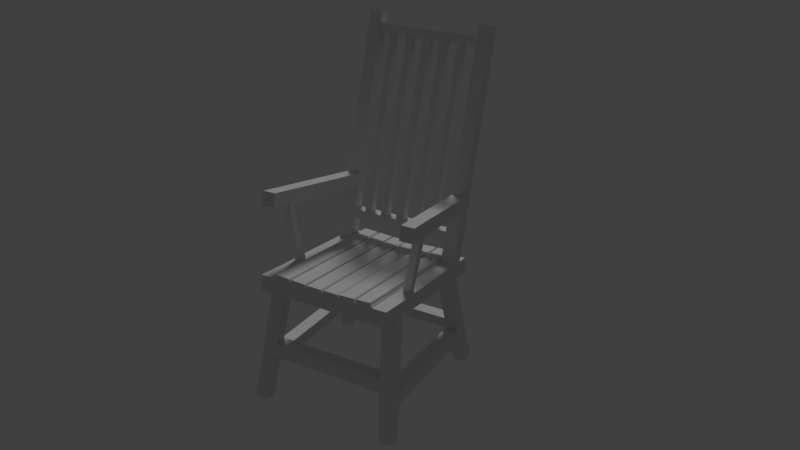 # Source: chair_completed.blend  (saved by Blender 2.79.0; exported with 4.5.12 LTS)
import bpy
from mathutils import Matrix  # noqa: F401  (used for matrix-valued properties, if any)

bpy.ops.wm.read_factory_settings(use_empty=True)
scene = bpy.context.scene
scene.name = 'Scene'

# ---- collections
col_collection_1 = bpy.data.collections.new('Collection 1'); scene.collection.children.link(col_collection_1)

# ---- materials (node trees are filled in below, after node groups)
mat_material = bpy.data.materials.new('Material')
mat_material.alpha_threshold = 0.0
mat_material.use_transparent_shadow = False
mat_material.roughness = 0.5
mat_material.line_color = (0.0, 0.0, 0.0, 1.0)

# ---- material node trees

# ---- world
world_world = bpy.data.worlds.new('World'); scene.world = world_world
world_world.color = (0.05088, 0.05088, 0.05088)
world_world.use_sun_shadow = False
world_world.sun_shadow_jitter_overblur = 0.0
world_world.cycles.sampling_method = 'MANUAL'

# ---- cameras
cam_camera = bpy.data.cameras.new('Camera')
cam_camera.clip_end = 100.0
cam_camera.lens = 35.0
cam_camera.sensor_width = 32.0
cam_camera.sensor_height = 18.0
cam_camera.ortho_scale = 6.314
cam_camera.shift_x = 0.02
cam_camera.dof.focus_distance = 0.0
cam_camera.dof.aperture_fstop = 128.0

# ---- lights
light_lamp = bpy.data.lights.new('Lamp', 'SUN')
light_lamp.transmission_factor = 0.0
light_lamp.cutoff_distance = 30.0
light_lamp.angle = 0.1993
light_lamp.energy = 0.72
light_lamp.shadow_buffer_clip_start = 1.001
light_lamp.shadow_soft_size = 0.1
light_lamp.shadow_cascade_max_distance = 1000.0

# ---- meshes
me_cube = bpy.data.meshes.new('Cube')
me_cube.from_pydata([(1.019, -0.9283, 1.084), (-1.03, -0.9283, 1.194), (1.028, -0.9283, 4.049), (-1.038, -0.9283, 4.126), (1.019, -1.832, 1.084), (-1.03, -1.832, 1.194), (1.028, -1.832, 4.049), (-1.038, -1.832, 4.116), (1.019, -2.762, 1.105), (-1.03, -2.752, 1.194), (1.032, -2.835, 4.04), (-1.038, -2.751, 4.126), (1.019, -3.498, 1.084), (-1.03, -3.481, 1.194), (1.031, -3.558, 4.056), (-1.037, -3.487, 4.183), (1.254, -3.337, 22.88), (-0.9109, -3.338, 27.81), (1.254, -4.006, 22.88), (-0.9107, -4.008, 27.79), (0.9489, -2.765, -9.416), (-0.8441, -3.434, -10.9), (0.949, -3.484, -9.417), (-0.8441, -4.117, -10.89), (0.9713, -2.782, -12.31), (-0.8299, -3.447, -13.64), (0.9715, -3.48, -12.31), (-0.8299, -4.113, -13.62), (-0.7935, -0.9283, 4.257), (-0.7935, -1.832, 4.257), (-0.7935, -2.746, 4.257), (-0.7844, -3.482, 1.284), (-0.7949, -3.495, 4.229), (-0.7411, -3.336, 28.01), (-0.7403, -4.005, 28.02), (0.7505, -0.9283, 4.105), (0.7505, -1.832, 4.105), (0.7505, -2.826, 4.105), (0.9111, 0.01609, -4.994), (0.7526, -3.539, 4.077), (1.078, -3.337, 24.03), (1.078, -4.006, 24.03), (0.7846, -2.764, -9.659), (0.784, -3.476, -9.646), (0.8086, -2.789, -12.42), (0.8069, -3.505, -12.42), (-0.8739, -3.842, 21.25), (-0.8716, -3.172, 21.23), (-0.7052, -3.865, 20.96), (-0.7044, -3.171, 20.95), (1.115, -3.189, 18.07), (1.115, -3.887, 18.08), (0.9308, -3.188, 18.38), (0.9309, -3.872, 18.4), (-0.8603, -3.089, 18.39), (-0.8611, -3.782, 18.4), (-0.6899, -3.78, 18.16), (-0.6902, -3.079, 18.15), (1.048, -3.13, 15.59), (1.05, -3.827, 15.61), (0.8612, -3.123, 15.89), (0.8602, -3.828, 15.91), (0.9878, -3.771, 13.18), (0.8068, -3.78, 13.54), (0.8073, -3.051, 13.55), (0.9868, -3.054, 13.22), (-0.6833, -3.017, 15.55), (-0.6824, -3.736, 15.52), (-0.8494, -3.025, 15.85), (-0.8488, -3.727, 15.84), (1.05, -3.422, -39.16), (1.219, -3.419, -38.64), (1.216, -2.754, -39.98), (1.087, -2.751, -40.3), (1.272, -3.407, -43.88), (1.105, -2.755, -42.11), (1.092, -3.409, -44.35), (0.6761, -2.75, 1.127), (0.8591, -3.488, 1.091), (0.8589, -2.752, 1.092), (-0.6269, -2.751, 4.204), (-0.6247, -3.498, 4.236), (0.5799, -3.536, 4.13), (0.5798, -2.823, 4.146), (-0.412, -3.318, 1.187), (-0.5903, -2.745, 1.228), (-0.305, -3.302, 1.204), (-0.2206, -2.742, 1.181), (-0.2659, -3.482, 1.179), (-0.6114, -3.482, 1.26), (-0.4111, -2.934, 1.19), (-0.3074, -2.934, 1.223), (-0.5087, -3.409, -8.628), (-0.4032, -3.46, -8.834), (-0.4051, -3.785, -8.845), (-0.508, -3.785, -8.623), (-0.4323, -3.491, -10.42), (-0.5089, -3.453, -10.52), (-0.5119, -3.777, -10.51), (-0.4324, -3.829, -10.42), (0.6765, -3.481, 1.119), (1.23, -2.76, -41.77), (1.219, -2.753, -38.63), (1.271, -2.759, -43.89), (1.091, -2.764, -44.36), (1.05, -2.756, -39.16), (1.202, 0.04228, -40.03), (1.23, 0.04129, -41.77), (1.101, 0.04392, -40.25), (1.104, 0.04425, -42.11), (0.7207, -2.737, -3.176), (0.8947, -2.747, -3.079), (0.9111, -2.743, -4.994), (0.7384, -2.737, -5.04), (0.7531, -2.757, -6.442), (0.6995, -2.748, -0.9794), (0.8766, -2.75, -0.9679), (0.9229, -2.752, -6.402), (0.7653, 0.0451, -5.048), (0.7207, 0.01754, -3.172), (0.8947, 0.00971, -3.077), (0.8836, 0.03631, -4.997), (0.8833, -0.1756, -4.993), (0.765, -0.1527, -5.055), (0.7649, -0.6946, -5.048), (0.8837, -0.6882, -4.995), (0.8838, -1.059, -4.999), (0.7652, -1.056, -5.038), (0.8835, -1.644, -4.995), (0.7655, -1.646, -5.048), (0.8839, -2.01, -5.002), (0.7649, -2.01, -5.049), (1.101, -0.1772, -40.25), (1.202, -0.1745, -40.02), (1.101, -0.7073, -40.25), (1.201, -0.7111, -40.03), (1.101, -1.067, -40.26), (1.202, -1.064, -40.02), (1.101, -1.725, -40.26), (1.202, -1.723, -40.03), (1.101, -2.041, -40.25), (1.202, -2.041, -40.03), (1.216, 0.04401, -39.98), (1.087, 0.04421, -40.3), (1.087, -0.4185, -40.29), (1.216, -0.4151, -39.98), (0.7385, 0.01158, -5.026), (0.7385, -0.391, -5.034), (0.9112, -0.4215, -4.996), (1.087, -1.117, -40.29), (1.087, -0.657, -40.29), (1.216, -0.6535, -39.98), (1.216, -1.12, -39.97), (0.7387, -1.101, -5.036), (0.7388, -0.6539, -5.033), (0.9109, -0.6504, -4.994), (0.911, -1.097, -4.994), (1.087, -2.098, -40.29), (1.087, -1.673, -40.29), (1.216, -1.663, -39.98), (1.216, -2.097, -39.98), (0.7387, -2.046, -5.043), (0.7388, -1.606, -5.034), (0.9111, -1.601, -4.992), (0.9112, -2.056, -4.994), (-0.8601, 0.00536, 18.41), (-0.6907, 0.008422, 18.17), (-0.8504, 0.001897, 15.85), (-0.6837, -0.005407, 15.53), (0.8576, -0.008443, 15.92), (0.8057, -0.006739, 13.53), (1.046, -0.002887, 15.6), (0.9859, 0.003491, 13.31), (-0.5749, -3.339, -10.6), (-0.4082, -3.949, -10.39), (-0.3924, -3.261, -10.4), (-0.5692, -4.017, -10.57), (-0.4327, -3.775, -10.45), (-1.03, -2.632, 0.6637), (-1.029, -1.885, 0.8024), (1.015, -1.89, 0.6974), (1.014, -2.699, 0.5702), (0.8587, -2.698, 0.5541), (0.6759, -2.691, 0.5897), (-0.2208, -2.658, 0.6482), (-0.5905, -2.65, 0.6958), (-1.029, -1.772, 0.8183), (-1.028, -0.9571, 0.9543), (1.016, -0.9634, 0.851), (1.014, -1.774, 0.715), (1.018, -0.04796, 0.9168), (1.016, -0.8804, 0.9197), (-1.029, -0.8804, 1.021), (-1.029, -0.04796, 1.021), (-1.029, -1.851, 0.6176), (-1.03, -2.629, 0.4789), (1.015, -1.856, 0.5139), (1.013, -2.697, 0.3867), (0.8581, -2.697, 0.3706), (0.6753, -2.689, 0.4061), (-0.2213, -2.655, 0.4647), (-0.5911, -2.647, 0.5123), (-1.029, -0.9389, 0.7712), (-1.03, -1.774, 0.6352), (1.015, -0.9453, 0.668), (1.014, -1.776, 0.532), (1.016, -0.8906, 0.7342), (1.017, -0.03796, 0.7314), (-1.029, -0.8906, 0.8351), (-1.029, -0.03796, 0.8351), (-1.029, -1.893, 0.456), (-1.03, -2.605, 0.3174), (1.014, -1.897, 0.3531), (1.013, -2.665, 0.2259), (0.8576, -2.665, 0.2098), (0.6748, -2.658, 0.2454), (-0.2218, -2.628, 0.3039), (-0.5916, -2.62, 0.3515), (-1.028, -0.9587, 0.6087), (-1.03, -1.721, 0.4727), (1.014, -0.9644, 0.5077), (1.013, -1.723, 0.3716), (1.015, -0.844, 0.5719), (1.016, -0.08467, 0.569), (-1.028, -0.844, 0.67), (-1.028, -0.08467, 0.67), (1.019, 0.9283, 1.084), (-1.03, 0.9283, 1.194), (1.028, 0.9283, 4.049), (-1.038, 0.9283, 4.126), (1.019, 0.0, 1.084), (-1.03, 0.0, 1.194), (1.028, 0.0, 4.049), (-1.038, 0.0, 4.126), (1.019, 1.832, 1.084), (-1.03, 1.832, 1.194), (1.028, 1.832, 4.049), (-1.038, 1.832, 4.116), (1.019, 2.762, 1.105), (-1.03, 2.752, 1.194), (1.032, 2.835, 4.04), (-1.038, 2.751, 4.126), (1.019, 3.498, 1.084), (-1.03, 3.481, 1.194), (1.031, 3.558, 4.056), (-1.037, 3.487, 4.183), (1.254, 3.337, 22.88), (-0.9109, 3.338, 27.81), (1.254, 4.006, 22.88), (-0.9107, 4.008, 27.79), (0.9489, 2.765, -9.416), (-0.8441, 3.434, -10.9), (0.949, 3.484, -9.417), (-0.8441, 4.117, -10.89), (0.9713, 2.782, -12.31), (-0.8299, 3.447, -13.64), (0.9715, 3.48, -12.31), (-0.8299, 4.113, -13.62), (-0.7935, 0.9283, 4.257), (-0.7935, 0.0, 4.257), (-0.7935, 1.832, 4.257), (-0.7935, 2.746, 4.257), (-0.7844, 3.482, 1.284), (-0.7949, 3.495, 4.229), (-0.7411, 3.336, 28.01), (-0.7403, 4.005, 28.02), (0.7505, 0.0, 4.105), (0.7505, 0.9283, 4.105), (0.7505, 1.832, 4.105), (0.7505, 2.826, 4.105), (0.7526, 3.539, 4.077), (1.078, 3.337, 24.03), (1.078, 4.006, 24.03), (0.7846, 2.764, -9.659), (0.784, 3.476, -9.646), (0.8086, 2.789, -12.42), (0.8069, 3.505, -12.42), (-0.8739, 3.842, 21.25), (-0.8716, 3.172, 21.23), (-0.7052, 3.865, 20.96), (-0.7044, 3.171, 20.95), (1.115, 3.189, 18.07), (1.115, 3.887, 18.08), (0.9308, 3.188, 18.38), (0.9309, 3.872, 18.4), (-0.8603, 3.089, 18.39), (-0.8611, 3.782, 18.4), (-0.6899, 3.78, 18.16), (-0.6902, 3.079, 18.15), (1.048, 3.13, 15.59), (1.05, 3.827, 15.61), (0.8612, 3.123, 15.89), (0.8602, 3.828, 15.91), (0.9878, 3.771, 13.18), (0.8068, 3.78, 13.54), (0.8073, 3.051, 13.55), (0.9868, 3.054, 13.22), (-0.6833, 3.017, 15.55), (-0.6824, 3.736, 15.52), (-0.8494, 3.025, 15.85), (-0.8488, 3.727, 15.84), (1.05, 3.422, -39.16), (1.219, 3.419, -38.64), (1.216, 2.754, -39.98), (1.087, 2.751, -40.3), (1.272, 3.407, -43.88), (1.105, 2.755, -42.11), (1.092, 3.409, -44.35), (0.6761, 2.75, 1.127), (0.8591, 3.488, 1.091), (0.8589, 2.752, 1.092), (-0.6269, 2.751, 4.204), (-0.6247, 3.498, 4.236), (0.5799, 3.536, 4.13), (0.5798, 2.823, 4.146), (-0.412, 3.318, 1.187), (-0.5903, 2.745, 1.228), (-0.305, 3.302, 1.204), (-0.2206, 2.742, 1.181), (-0.2659, 3.482, 1.179), (-0.6114, 3.482, 1.26), (-0.4111, 2.934, 1.19), (-0.3074, 2.934, 1.223), (-0.5087, 3.409, -8.628), (-0.4032, 3.46, -8.834), (-0.4051, 3.785, -8.845), (-0.508, 3.785, -8.623), (-0.4323, 3.491, -10.42), (-0.5089, 3.453, -10.52), (-0.5119, 3.777, -10.51), (-0.4324, 3.829, -10.42), (0.6765, 3.481, 1.119), (1.23, 2.76, -41.77), (1.219, 2.753, -38.63), (1.271, 2.759, -43.89), (1.091, 2.764, -44.36), (1.05, 2.756, -39.16), (0.7207, 2.737, -3.176), (0.8947, 2.747, -3.079), (0.9111, 2.743, -4.994), (0.7384, 2.737, -5.04), (0.7531, 2.757, -6.442), (0.6995, 2.748, -0.9794), (0.8766, 2.75, -0.9679), (0.9229, 2.752, -6.402), (0.8833, 0.304, -4.993), (0.765, 0.2811, -5.055), (0.7649, 0.8438, -5.048), (0.8837, 0.8374, -4.995), (0.8838, 1.209, -4.999), (0.7652, 1.205, -5.038), (0.8835, 1.811, -4.995), (0.7655, 1.813, -5.048), (0.8839, 2.177, -5.002), (0.7649, 2.176, -5.049), (1.101, 0.2814, -40.25), (1.202, 0.2787, -40.02), (1.101, 0.8565, -40.25), (1.201, 0.8602, -40.03), (1.101, 1.216, -40.26), (1.202, 1.213, -40.02), (1.101, 1.892, -40.26), (1.202, 1.89, -40.03), (1.101, 2.208, -40.25), (1.202, 2.208, -40.03), (1.087, 0.4185, -40.29), (1.216, 0.4151, -39.98), (0.7385, 0.391, -5.034), (0.9112, 0.4215, -4.996), (1.087, 1.266, -40.29), (1.087, 0.8061, -40.29), (1.216, 0.8026, -39.98), (1.216, 1.27, -39.97), (0.7387, 1.25, -5.036), (0.7388, 0.803, -5.033), (0.9109, 0.7995, -4.994), (0.911, 1.246, -4.994), (1.087, 2.265, -40.29), (1.087, 1.84, -40.29), (1.216, 1.83, -39.98), (1.216, 2.264, -39.98), (0.7387, 2.213, -5.043), (0.7388, 1.773, -5.034), (0.9111, 1.768, -4.992), (0.9112, 2.223, -4.994), (-0.5749, 3.339, -10.6), (-0.4082, 3.949, -10.39), (-0.3924, 3.261, -10.4), (-0.5692, 4.017, -10.57), (-0.4327, 3.775, -10.45), (-1.031, 2.632, 0.6667), (-1.03, 1.885, 0.8054), (1.015, 1.89, 0.6974), (1.014, 2.699, 0.5702), (0.8587, 2.698, 0.5541), (0.6759, 2.691, 0.5897), (-0.2208, 2.658, 0.6482), (-0.5905, 2.65, 0.6958), (-1.031, 1.772, 0.8211), (-1.03, 0.9571, 0.9571), (1.016, 0.9634, 0.851), (1.014, 1.774, 0.715), (1.018, 0.04796, 0.9168), (1.016, 0.8804, 0.9197), (-1.029, 0.8804, 1.021), (-1.029, 0.04796, 1.021), (-1.032, 1.851, 0.6238), (-1.033, 2.629, 0.4851), (1.015, 1.856, 0.5139), (1.013, 2.697, 0.3867), (0.8581, 2.697, 0.3706), (0.6753, 2.689, 0.4061), (-0.2213, 2.655, 0.4647), (-0.5911, 2.647, 0.5123), (-1.029, 0.9389, 0.7726), (-1.031, 1.774, 0.6366), (1.015, 0.9453, 0.668), (1.014, 1.776, 0.532), (1.016, 0.8906, 0.7342), (1.017, 0.03796, 0.7314), (-1.029, 0.8906, 0.8351), (-1.029, 0.03796, 0.8351), (-1.031, 1.893, 0.4603), (-1.032, 2.605, 0.3216), (1.014, 1.897, 0.3531), (1.013, 2.665, 0.2259), (0.8576, 2.665, 0.2098), (0.6748, 2.658, 0.2454), (-0.2218, 2.628, 0.3039), (-0.5916, 2.62, 0.3515), (-1.029, 0.9587, 0.6109), (-1.031, 1.721, 0.4748), (1.014, 0.9644, 0.5077), (1.013, 1.723, 0.3716), (1.015, 0.844, 0.5719), (1.016, 0.08467, 0.569), (-1.029, 0.844, 0.6709), (-1.029, 0.08467, 0.6709)], [], [(259, 233, 3, 28), (230, 232, 2, 0), (28, 3, 7, 29), (1, 3, 233, 231), (7, 5, 9, 11), (3, 1, 5, 7), (0, 2, 6, 4), (11, 9, 13, 15), (29, 7, 11, 30), (4, 6, 10, 8), (31, 32, 15, 13), (8, 10, 14, 12), (47, 46, 19, 17), (33, 17, 19, 34), (49, 47, 17, 33), (51, 50, 16, 18), (53, 51, 18, 41), (22, 26, 24, 20), (44, 45, 27, 25), (23, 21, 25, 27), (25, 21, 173, 175, 42, 44), (27, 45, 43, 174, 176, 23), (95, 92, 97, 98), (31, 13, 9, 85, 89), (46, 48, 34, 19), (53, 41, 40, 52), (67, 69, 32, 81), (36, 29, 30, 80, 37), (35, 28, 29, 36), (266, 259, 28, 35), (232, 266, 35, 2), (2, 35, 36, 6), (6, 36, 37, 10), (16, 40, 41, 18), (50, 52, 40, 16), (22, 43, 45, 26), (48, 49, 33, 34), (49, 48, 53, 52), (55, 56, 48, 46), (66, 68, 167, 168), (54, 55, 46, 47), (68, 54, 165, 167), (48, 56, 61, 53), (61, 59, 51, 53), (59, 58, 50, 51), (69, 68, 30, 32), (11, 15, 32, 30), (63, 64, 83, 82), (57, 60, 61, 56), (49, 52, 50, 58, 60, 57, 54, 47), (61, 60, 64, 63), (58, 59, 62, 65), (64, 60, 169, 170), (59, 61, 63, 62), (55, 54, 68, 69), (56, 55, 69, 67), (57, 56, 67, 66), (70, 76, 74, 71), (45, 44, 105, 70), (26, 45, 70, 71), (24, 26, 71, 102), (44, 24, 102, 105), (8, 12, 78, 79), (68, 66, 80, 30), (65, 62, 39, 37), (64, 65, 37, 83), (62, 63, 82, 39), (24, 44, 42, 20), (84, 90, 92, 95), (116, 115, 77, 79), (84, 86, 88, 89), (90, 84, 89, 85), (91, 90, 85, 87), (86, 91, 87, 88), (86, 84, 95, 94), (90, 91, 93, 92), (91, 86, 94, 93), (92, 93, 96, 97), (94, 95, 98, 177), (97, 96, 99, 98), (93, 94, 177, 96), (76, 104, 103, 74), (101, 75, 109, 107), (77, 100, 88, 87), (102, 71, 74, 103), (105, 104, 76, 70), (101, 72, 102, 103), (72, 73, 105, 102), (75, 101, 103, 104), (73, 75, 104, 105), (72, 101, 107, 142, 145, 151, 152, 159, 160), (75, 73, 157, 158, 149, 150, 144, 143, 109), (73, 72, 160, 157), (112, 113, 161, 164), (20, 42, 114, 117), (111, 110, 115, 116), (113, 112, 117, 114), (110, 111, 120, 119), (111, 112, 164, 163, 156, 155, 148, 38, 120), (113, 110, 119, 146, 147, 154, 153, 162, 161), (155, 154, 147, 148), (163, 162, 153, 156), (108, 132, 123, 118), (150, 151, 145, 144), (136, 137, 126, 127), (158, 159, 152, 149), (140, 141, 130, 131), (132, 108, 143, 144), (106, 133, 145, 142), (133, 132, 144, 145), (123, 122, 121, 118), (133, 106, 121, 122), (132, 133, 122, 123), (118, 123, 147, 146), (122, 121, 38, 148), (123, 122, 148, 147), (136, 134, 150, 149), (134, 135, 151, 150), (135, 137, 152, 151), (137, 136, 149, 152), (127, 126, 125, 124), (135, 134, 124, 125), (137, 135, 125, 126), (134, 136, 127, 124), (124, 127, 153, 154), (125, 124, 154, 155), (126, 125, 155, 156), (127, 126, 156, 153), (140, 138, 158, 157), (138, 139, 159, 158), (139, 141, 160, 159), (141, 140, 157, 160), (139, 138, 129, 128), (141, 139, 128, 130), (138, 140, 131, 129), (129, 131, 161, 162), (128, 129, 162, 163), (130, 128, 163, 164), (131, 130, 164, 161), (54, 57, 166, 165), (57, 66, 168, 166), (60, 58, 171, 169), (58, 65, 172, 171), (65, 64, 170, 172), (175, 174, 43, 42), (96, 99, 174, 175), (99, 98, 176, 174), (173, 97, 96, 175), (21, 23, 176, 173), (97, 173, 176, 98), (89, 81, 32, 31), (89, 88, 100, 82, 81), (12, 14, 39, 82, 100, 78), (67, 81, 80, 66), (82, 83, 80, 81), (42, 43, 100, 77, 115, 110, 113, 114), (20, 117, 112, 111, 116, 79, 78, 22), (43, 22, 78, 100), (14, 10, 37, 39), (178, 179, 194, 195), (5, 179, 178, 9), (4, 180, 179, 5), (8, 181, 180, 4), (79, 182, 181, 8), (77, 183, 182, 79), (87, 184, 183, 77), (85, 185, 184, 87), (9, 178, 185, 85), (185, 178, 195, 201), (1, 187, 186, 5), (0, 188, 187, 1), (4, 189, 188, 0), (5, 186, 189, 4), (184, 185, 201, 200), (0, 191, 190, 230), (1, 192, 191, 0), (231, 193, 192, 1), (230, 190, 193, 231), (207, 206, 222, 223), (198, 199, 215, 214), (205, 203, 219, 221), (179, 180, 196, 194), (186, 187, 202, 203), (190, 191, 206, 207), (180, 181, 197, 196), (187, 188, 204, 202), (191, 192, 208, 206), (181, 182, 198, 197), (188, 189, 205, 204), (192, 193, 209, 208), (182, 183, 199, 198), (189, 186, 203, 205), (193, 190, 207, 209), (183, 184, 200, 199), (211, 210, 212, 213, 214, 215, 216, 217), (219, 218, 220, 221), (223, 222, 224, 225), (199, 200, 216, 215), (206, 208, 224, 222), (200, 201, 217, 216), (208, 209, 225, 224), (201, 195, 211, 217), (195, 194, 210, 211), (209, 207, 223, 225), (203, 202, 218, 219), (194, 196, 212, 210), (202, 204, 220, 218), (196, 197, 213, 212), (204, 205, 221, 220), (197, 198, 214, 213), (259, 258, 229, 233), (230, 226, 228, 232), (258, 260, 237, 229), (227, 231, 233, 229), (237, 241, 239, 235), (229, 237, 235, 227), (226, 234, 236, 228), (241, 245, 243, 239), (260, 261, 241, 237), (234, 238, 240, 236), (262, 243, 245, 263), (238, 242, 244, 240), (278, 247, 249, 277), (264, 265, 249, 247), (280, 264, 247, 278), (282, 248, 246, 281), (284, 272, 248, 282), (252, 250, 254, 256), (275, 255, 257, 276), (253, 257, 255, 251), (255, 275, 273, 387, 385, 251), (257, 253, 388, 386, 274, 276), (326, 329, 328, 323), (262, 320, 316, 239, 243), (277, 249, 265, 279), (284, 283, 271, 272), (298, 312, 263, 300), (268, 269, 311, 261, 260), (267, 268, 260, 258), (266, 267, 258, 259), (232, 228, 267, 266), (228, 236, 268, 267), (236, 240, 269, 268), (246, 248, 272, 271), (281, 246, 271, 283), (252, 256, 276, 274), (279, 265, 264, 280), (280, 283, 284, 279), (286, 277, 279, 287), (297, 168, 167, 299), (285, 278, 277, 286), (299, 167, 165, 285), (279, 284, 292, 287), (292, 284, 282, 290), (290, 282, 281, 289), (300, 263, 261, 299), (241, 261, 263, 245), (294, 313, 314, 295), (288, 287, 292, 291), (280, 278, 285, 288, 291, 289, 281, 283), (292, 294, 295, 291), (289, 296, 293, 290), (295, 170, 169, 291), (290, 293, 294, 292), (286, 300, 299, 285), (287, 298, 300, 286), (288, 297, 298, 287), (301, 302, 305, 307), (276, 301, 336, 275), (256, 302, 301, 276), (254, 333, 302, 256), (275, 336, 333, 254), (238, 310, 309, 242), (299, 261, 311, 297), (296, 269, 270, 293), (295, 314, 269, 296), (293, 270, 313, 294), (254, 250, 273, 275), (315, 326, 323, 321), (343, 310, 308, 342), (315, 320, 319, 317), (321, 316, 320, 315), (322, 318, 316, 321), (317, 319, 318, 322), (317, 325, 326, 315), (321, 323, 324, 322), (322, 324, 325, 317), (323, 328, 327, 324), (325, 389, 329, 326), (328, 329, 330, 327), (324, 327, 389, 325), (307, 305, 334, 335), (332, 107, 109, 306), (308, 318, 319, 331), (333, 334, 305, 302), (336, 301, 307, 335), (332, 334, 333, 303), (303, 333, 336, 304), (306, 335, 334, 332), (304, 336, 335, 306), (303, 380, 379, 372, 371, 366, 142, 107, 332), (306, 109, 143, 365, 370, 369, 378, 377, 304), (304, 377, 380, 303), (339, 384, 381, 340), (250, 344, 341, 273), (338, 343, 342, 337), (340, 341, 344, 339), (337, 119, 120, 338), (338, 120, 38, 368, 375, 376, 383, 384, 339), (340, 381, 382, 373, 374, 367, 146, 119, 337), (375, 368, 367, 374), (383, 376, 373, 382), (108, 118, 346, 355), (370, 365, 366, 371), (359, 350, 349, 360), (378, 369, 372, 379), (363, 354, 353, 364), (355, 365, 143, 108), (106, 142, 366, 356), (356, 366, 365, 355), (346, 118, 121, 345), (356, 345, 121, 106), (355, 346, 345, 356), (118, 146, 367, 346), (345, 368, 38, 121), (346, 367, 368, 345), (359, 369, 370, 357), (357, 370, 371, 358), (358, 371, 372, 360), (360, 372, 369, 359), (350, 347, 348, 349), (358, 348, 347, 357), (360, 349, 348, 358), (357, 347, 350, 359), (347, 374, 373, 350), (348, 375, 374, 347), (349, 376, 375, 348), (350, 373, 376, 349), (363, 377, 378, 361), (361, 378, 379, 362), (362, 379, 380, 364), (364, 380, 377, 363), (362, 351, 352, 361), (364, 353, 351, 362), (361, 352, 354, 363), (352, 382, 381, 354), (351, 383, 382, 352), (353, 384, 383, 351), (354, 381, 384, 353), (285, 165, 166, 288), (288, 166, 168, 297), (291, 169, 171, 289), (289, 171, 172, 296), (296, 172, 170, 295), (387, 273, 274, 386), (327, 387, 386, 330), (330, 386, 388, 329), (385, 387, 327, 328), (251, 385, 388, 253), (328, 329, 388, 385), (320, 262, 263, 312), (320, 312, 313, 331, 319), (242, 309, 331, 313, 270, 244), (298, 297, 311, 312), (313, 312, 311, 314), (273, 341, 340, 337, 342, 308, 331, 274), (250, 252, 309, 310, 343, 338, 339, 344), (274, 331, 309, 252), (244, 270, 269, 240), (390, 407, 406, 391), (235, 239, 390, 391), (234, 235, 391, 392), (238, 234, 392, 393), (310, 238, 393, 394), (308, 310, 394, 395), (318, 308, 395, 396), (316, 318, 396, 397), (239, 316, 397, 390), (397, 413, 407, 390), (227, 235, 398, 399), (226, 227, 399, 400), (234, 226, 400, 401), (235, 234, 401, 398), (396, 412, 413, 397), (226, 230, 402, 403), (227, 226, 403, 404), (231, 227, 404, 405), (230, 231, 405, 402), (419, 435, 434, 418), (410, 426, 427, 411), (417, 433, 431, 415), (391, 406, 408, 392), (398, 415, 414, 399), (402, 419, 418, 403), (392, 408, 409, 393), (399, 414, 416, 400), (403, 418, 420, 404), (393, 409, 410, 394), (400, 416, 417, 401), (404, 420, 421, 405), (394, 410, 411, 395), (401, 417, 415, 398), (405, 421, 419, 402), (395, 411, 412, 396), (423, 429, 428, 427, 426, 425, 424, 422), (431, 433, 432, 430), (435, 437, 436, 434), (411, 427, 428, 412), (418, 434, 436, 420), (412, 428, 429, 413), (420, 436, 437, 421), (413, 429, 423, 407), (407, 423, 422, 406), (421, 437, 435, 419), (415, 431, 430, 414), (406, 422, 424, 408), (414, 430, 432, 416), (408, 424, 425, 409), (416, 432, 433, 417), (409, 425, 426, 410)])
me_cube.materials.append(mat_material)
me_cube.use_remesh_preserve_volume = False
me_cube.use_remesh_preserve_attributes = False
me_cube.use_mirror_vertex_groups = False
me_cube.update()

# ---- objects
ob_front_image = bpy.data.objects.new('Front_Image', None)
ob_side_image = bpy.data.objects.new('Side_Image', None)
ob_chair = bpy.data.objects.new('CHAIR', me_cube)
ob_lamp = bpy.data.objects.new('Lamp', light_lamp)
ob_camera = bpy.data.objects.new('Camera', cam_camera)

# ---- transforms, parenting, visibility, modifiers, constraints
ob_front_image.location = (0.0, -1.0, -0.4125)
ob_front_image.rotation_euler = (1.571, 0.0, 1.571)
ob_front_image.scale = (3.351, 3.351, 3.351)
ob_front_image.empty_display_type = 'IMAGE'
ob_front_image.empty_image_offset = (0.0, 0.0)
ob_front_image.color = (1.0, 1.0, 1.0, 0.5)
ob_front_image.hide_viewport = True
ob_front_image.hide_select = True
ob_front_image.lineart.crease_threshold = 0.0
ob_side_image.location = (-1.0, 0.0, -0.4173)
ob_side_image.rotation_euler = (1.571, 0.0, 0.0)
ob_side_image.scale = (3.351, 3.351, 3.351)
ob_side_image.empty_display_type = 'IMAGE'
ob_side_image.empty_image_offset = (0.0, 0.0)
ob_side_image.color = (1.0, 1.0, 1.0, 0.5)
ob_side_image.hide_viewport = True
ob_side_image.hide_select = True
ob_side_image.lineart.crease_threshold = 0.0
ob_chair.location = (-0.07008, 0.06232, 1.139)
ob_chair.rotation_euler = (0.0, 0.1431, 0.0)
ob_chair.scale = (0.6747, 0.1619, -0.0432)
ob_chair.lock_rotations_4d = False
ob_chair.empty_display_type = 'ARROWS'
ob_chair.lineart.crease_threshold = 0.0
ob_lamp.location = (46.84, 28.42, -22.27)
ob_lamp.rotation_euler = (0.6503, 0.05522, 1.866)
ob_lamp.lock_rotations_4d = False
ob_lamp.empty_display_type = 'ARROWS'
ob_lamp.color = (0.0, 0.0, 0.0, 0.0)
ob_lamp.lineart.crease_threshold = 0.0
ob_camera.location = (-5.492, -3.18, 4.606)
ob_camera.rotation_euler = (1.109, -0.0, 5.231)
ob_camera.scale = (0.939, 0.939, 0.939)
ob_camera.lock_rotations_4d = False
ob_camera.empty_display_type = 'ARROWS'
ob_camera.color = (0.0, 0.0, 0.0, 0.0)
ob_camera.display_type = 'WIRE'
ob_camera.lineart.crease_threshold = 0.0
cam_camera.dof.focus_object = ob_chair

# ---- collection membership
col_collection_1.objects.link(ob_front_image)
col_collection_1.objects.link(ob_side_image)
col_collection_1.objects.link(ob_chair)
col_collection_1.objects.link(ob_lamp)
col_collection_1.objects.link(ob_camera)

# ---- scene / render settings (as saved in the file)
scene.camera = ob_camera
scene.frame_start = 0; scene.frame_end = 250; scene.frame_set(0)
scene.render.engine = 'BLENDER_EEVEE_NEXT'
scene.render.resolution_percentage = 50
scene.render.pixel_aspect_x = 2.2
scene.render.pixel_aspect_y = 2.2
scene.render.dither_intensity = 0.0
scene.render.use_border = True
scene.cycles.use_denoising = False
scene.cycles.samples = 128
scene.cycles.sampling_pattern = 'TABULATED_SOBOL'
scene.cycles.use_adaptive_sampling = False
scene.cycles.use_light_tree = False
scene.cycles.blur_glossy = 0.0
scene.cycles.sample_clamp_indirect = 0.0
scene.view_settings.view_transform = 'Standard'
bpy.context.view_layer.update()
